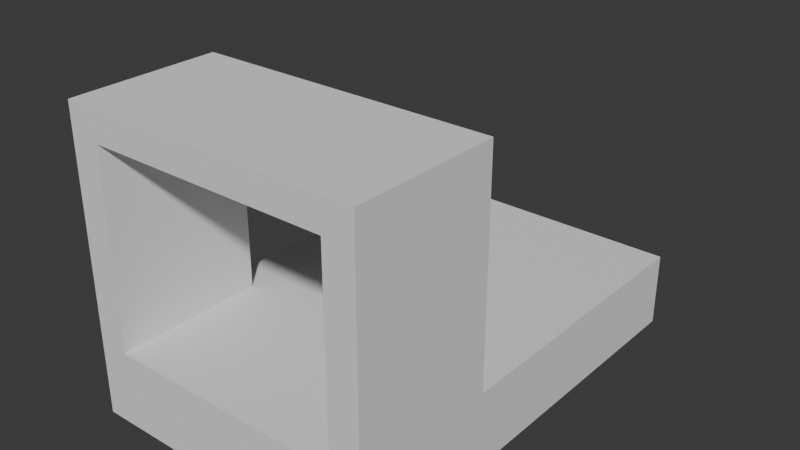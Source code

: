 # Source: Sight.blend  (saved by Blender 4.4.32; exported with 4.5.12 LTS)
import bpy
from mathutils import Matrix  # noqa: F401  (used for matrix-valued properties, if any)

bpy.ops.wm.read_factory_settings(use_empty=True)
scene = bpy.context.scene
scene.name = 'Scene'

# ---- collections
col_collection = bpy.data.collections.new('Collection'); scene.collection.children.link(col_collection)

# ---- world
world_world = bpy.data.worlds.new('World'); scene.world = world_world
world_world.use_nodes = True; world_world.node_tree.nodes.clear()
_N = world_world.node_tree.nodes; _L = world_world.node_tree.links
n0 = _N.new('ShaderNodeOutputWorld'); n0.name = 'World Output'; n0.location = (300, 300)
n1 = _N.new('ShaderNodeBackground'); n1.name = 'Background'; n1.location = (10, 300)
n1.inputs[0].default_value = (0.05088, 0.05088, 0.05088, 1.0)
_L.new(n1.outputs[0], n0.inputs[0])
n0.is_active_output = True
world_world.color = (0.05088, 0.05088, 0.05088)
world_world.sun_shadow_jitter_overblur = 0.0

# ---- meshes
me_cube_003 = bpy.data.meshes.new('Cube.003')
me_cube_003.from_pydata([(0.0, -0.125, 0.0), (0.0, -0.125, 0.05), (0.0, -0.025, 0.05), (0.08, -0.125, 0.0), (0.08, -0.125, 0.05), (0.08, -0.025, 0.05), (0.1, -0.025, 0.05), (0.1, -0.025, 0.0), (0.1, -0.125, 0.0), (0.1, -0.125, 0.05), (0.08, -0.025, 0.1), (0.08, -0.125, 0.1), (0.1, -0.025, 0.1), (0.1, -0.125, 0.1), (0.08, -0.025, 0.18), (0.08, -0.125, 0.18), (0.1, -0.025, 0.18), (0.1, -0.125, 0.18), (0.08, -0.025, 0.2), (0.08, -0.125, 0.2), (0.1, -0.025, 0.2), (0.1, -0.125, 0.2), (0.0, -0.025, 0.18), (0.0, -0.125, 0.18), (0.0, -0.025, 0.2), (0.0, -0.125, 0.2), (0.0, 0.175, 0.05), (0.0, 0.175, 0.0), (0.09, 0.175, 0.0), (0.09, 0.175, 0.05), (0.1, 0.175, 0.05), (0.1, 0.175, 0.0), (0.0, -0.025, 1.863e-09), (0.08, -0.025, 1.863e-09)], [], [(7, 6, 9, 8), (4, 3, 8, 9), (5, 2, 1, 4), (9, 6, 12, 13), (11, 13, 17, 15), (5, 4, 11, 10), (6, 5, 10, 12), (4, 9, 13, 11), (16, 14, 18, 20), (10, 11, 15, 14), (12, 10, 14, 16), (13, 12, 16, 17), (18, 19, 21, 20), (17, 16, 20, 21), (15, 17, 21, 19), (18, 14, 22, 24), (22, 23, 25, 24), (19, 18, 24, 25), (15, 19, 25, 23), (14, 15, 23, 22), (27, 26, 29, 28), (28, 29, 30, 31), (2, 5, 29, 26), (6, 7, 31, 30), (5, 6, 30, 29), (7, 33, 28, 31), (32, 33, 3, 0), (3, 33, 7, 8), (33, 32, 27, 28), (4, 1, 0, 3)])
_uv = me_cube_003.uv_layers.new(name='UVMap')
_uv.uv.foreach_set('vector', [0.375, 0.5, 0.625, 0.5, 0.625, 0.75, 0.375, 0.75, 0.625, 0.75, 0.375, 0.75, 0.375, 0.75, 0.625, 0.75, 0.625, 0.5, 0.875, 0.5, 0.875, 0.75, 0.625, 0.75, 0.625, 0.75, 0.625, 0.5, 0.625, 0.5, 0.625, 0.75, 0.625, 0.75, 0.625, 0.75, 0.625, 0.75, 0.625, 0.75, 0.625, 0.5, 0.625, 0.75, 0.625, 0.75, 0.625, 0.5, 0.625, 0.5, 0.625, 0.5, 0.625, 0.5, 0.625, 0.5, 0.625, 0.75, 0.625, 0.75, 0.625, 0.75, 0.625, 0.75, 0.625, 0.5, 0.625, 0.5, 0.625, 0.5, 0.625, 0.5, 0.625, 0.5, 0.625, 0.75, 0.625, 0.75, 0.625, 0.5, 0.625, 0.5, 0.625, 0.5, 0.625, 0.5, 0.625, 0.5, 0.625, 0.75, 0.625, 0.5, 0.625, 0.5, 0.625, 0.75, 0.625, 0.5, 0.625, 0.75, 0.625, 0.75, 0.625, 0.5, 0.625, 0.75, 0.625, 0.5, 0.625, 0.5, 0.625, 0.75, 0.625, 0.75, 0.625, 0.75, 0.625, 0.75, 0.625, 0.75, 0.625, 0.5, 0.625, 0.5, 0.625, 0.5, 0.625, 0.5, 0.625, 0.5, 0.625, 0.75, 0.625, 0.75, 0.625, 0.5, 0.625, 0.75, 0.625, 0.5, 0.625, 0.5, 0.625, 0.75, 0.625, 0.75, 0.625, 0.75, 0.625, 0.75, 0.625, 0.75, 0.625, 0.5, 0.625, 0.75, 0.625, 0.75, 0.625, 0.5, 0.375, 0.25, 0.625, 0.25, 0.625, 0.5, 0.375, 0.5, 0.375, 0.5, 0.625, 0.5, 0.625, 0.5, 0.375, 0.5, 0.875, 0.5, 0.625, 0.5, 0.625, 0.5, 0.875, 0.5, 0.625, 0.5, 0.375, 0.5, 0.375, 0.5, 0.625, 0.5, 0.625, 0.5, 0.625, 0.5, 0.625, 0.5, 0.625, 0.5, 0.375, 0.5, 0.375, 0.5, 0.375, 0.5, 0.375, 0.5, 0.125, 0.5, 0.375, 0.5, 0.375, 0.75, 0.125, 0.75, 0.375, 0.75, 0.375, 0.5, 0.375, 0.5, 0.375, 0.75, 0.375, 0.5, 0.125, 0.5, 0.125, 0.5, 0.375, 0.5, 0.625, 0.75, 0.875, 0.75, 0.125, 0.75, 0.375, 0.75])
me_cube_003.update()

# ---- objects
ob_cube = bpy.data.objects.new('Cube', me_cube_003)

# ---- transforms, parenting, visibility, modifiers, constraints
ob_cube.location = (0.0, 0.0, 0.0)
_m = ob_cube.modifiers.new('Mirror', 'MIRROR')
_m.use_clip = True

# ---- collection membership
col_collection.objects.link(ob_cube)

# ---- scene / render settings (as saved in the file)
scene.frame_start = 1; scene.frame_end = 250; scene.frame_set(1)
scene.render.engine = 'BLENDER_EEVEE_NEXT'
bpy.context.view_layer.update()

# ---- added for rendering (the .blend has no active camera and no usable light): camera, sun
cam_auto = bpy.data.cameras.new('AutoCamera')
cam_auto.lens = 50.0
cam_auto.sensor_width = 36.0
cam_auto.clip_end = 1000.0
ob_auto_camera = bpy.data.objects.new('AutoCamera', cam_auto)
scene.collection.objects.link(ob_auto_camera)
ob_auto_camera.location = (0.38148, -0.432776, 0.405184)
ob_auto_camera.rotation_euler = (1.09748, -7.21219e-08, 0.694738)
scene.camera = ob_auto_camera
light_auto_sun = bpy.data.lights.new('AutoSun', 'SUN')
light_auto_sun.energy = 3.0
light_auto_sun.angle = 0.0523599
ob_auto_sun = bpy.data.objects.new('AutoSun', light_auto_sun)
scene.collection.objects.link(ob_auto_sun)
ob_auto_sun.rotation_euler = (0.872665, 0.174533, 0.523599)
bpy.context.view_layer.update()
